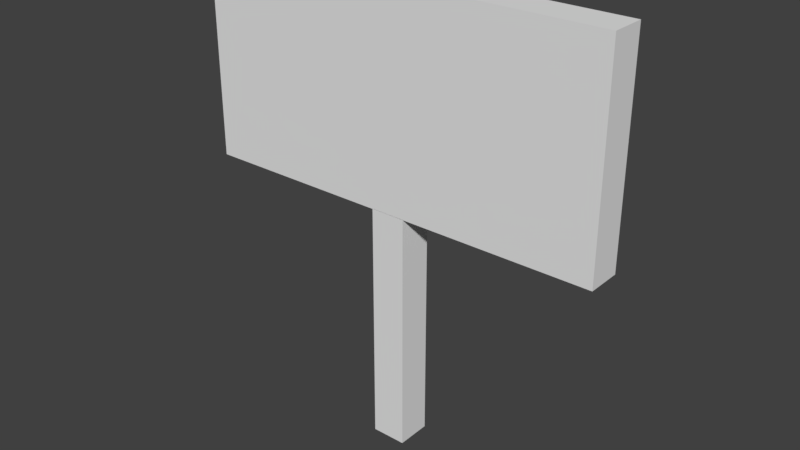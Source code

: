 # Source: sign.blend  (saved by Blender 2.78.0; exported with 4.5.12 LTS)
import bpy
from mathutils import Matrix  # noqa: F401  (used for matrix-valued properties, if any)

bpy.ops.wm.read_factory_settings(use_empty=True)
scene = bpy.context.scene
scene.name = 'Scene'

# ---- collections
col_collection_1 = bpy.data.collections.new('Collection 1'); scene.collection.children.link(col_collection_1)

# ---- world
world_world = bpy.data.worlds.new('World'); scene.world = world_world
world_world.color = (0.05088, 0.05088, 0.05088)
world_world.use_sun_shadow = False
world_world.sun_shadow_jitter_overblur = 0.0
world_world.cycles.sampling_method = 'MANUAL'

# ---- meshes
me_cube_001 = bpy.data.meshes.new('Cube.001')
me_cube_001.from_pydata([(-1.0, -1.0, -1.0), (-1.0, -1.0, 1.0), (-1.0, 1.0, -1.0), (-1.0, 1.0, 1.0), (1.0, -1.0, -1.0), (1.0, -1.0, 1.0), (1.0, 1.0, -1.0), (1.0, 1.0, 1.0)], [], [(0, 1, 3, 2), (2, 3, 7, 6), (6, 7, 5, 4), (4, 5, 1, 0), (2, 6, 4, 0), (7, 3, 1, 5)])
_uv = me_cube_001.uv_layers.new(name='UVMap')
_uv.uv.foreach_set('vector', [0.03125, 0.5625, 0.03125, 0.9375, 0.0, 0.9375, 0.0, 0.5625, 0.8125, 0.5625, 0.8125, 0.9375, 0.4375, 0.9375, 0.4375, 0.5625, 0.4375, 0.5625, 0.4375, 0.9375, 0.4062, 0.9375, 0.4062, 0.5625, 0.4062, 0.5625, 0.4062, 0.9375, 0.03125, 0.9375, 0.03125, 0.5625, 0.4062, 0.9375, 0.7812, 0.9375, 0.7812, 1.0, 0.4062, 1.0, 0.4062, 1.0, 0.03125, 1.0, 0.03125, 0.9375, 0.4062, 0.9375])
me_cube_001.use_remesh_preserve_volume = False
me_cube_001.use_remesh_preserve_attributes = False
me_cube_001.use_mirror_vertex_groups = False
me_cube_001.update()
me_cube = bpy.data.meshes.new('Cube')
me_cube.from_pydata([(-1.0, -1.0, -1.0), (-1.0, -1.0, 1.0), (-1.0, 1.0, -1.0), (-1.0, 1.0, 1.0), (1.0, -1.0, -1.0), (1.0, -1.0, 1.0), (1.0, 1.0, -1.0), (1.0, 1.0, 1.0)], [], [(0, 1, 3, 2), (2, 3, 7, 6), (6, 7, 5, 4), (4, 5, 1, 0), (2, 6, 4, 0), (7, 3, 1, 5)])
_uv = me_cube.uv_layers.new(name='UVMap')
_uv.uv.foreach_set('vector', [0.03125, 0.0625, 0.03125, 0.5, 0.0, 0.5, 0.0, 0.0625, 0.125, 0.0625, 0.125, 0.5, 0.09375, 0.5, 0.09375, 0.0625, 0.09375, 0.0625, 0.09375, 0.5, 0.0625, 0.5, 0.0625, 0.0625, 0.0625, 0.0625, 0.0625, 0.5, 0.03125, 0.5, 0.03125, 0.0625, 0.0625, 0.5, 0.09375, 0.5, 0.09375, 0.5625, 0.0625, 0.5625, 0.03125, 0.5, 0.0625, 0.5, 0.0625, 0.5625, 0.03125, 0.5625])
me_cube.use_remesh_preserve_volume = False
me_cube.use_remesh_preserve_attributes = False
me_cube.use_mirror_vertex_groups = False
me_cube.update()

# ---- objects
ob_cube_001 = bpy.data.objects.new('Cube.001', me_cube_001)
ob_cube = bpy.data.objects.new('Cube', me_cube)

# ---- transforms, parenting, visibility, modifiers, constraints
ob_cube_001.location = (0.0, 0.0, 4.022)
ob_cube_001.rotation_euler = (0.0, -0.0, 3.142)
ob_cube_001.scale = (2.4, 0.2, 1.2)
ob_cube_001.lineart.crease_threshold = 0.0
ob_cube.location = (0.0, 0.0, 1.425)
ob_cube.rotation_euler = (0.0, -0.0, 3.142)
ob_cube.scale = (0.2, 0.2, 1.4)
ob_cube.lineart.crease_threshold = 0.0

# ---- collection membership
col_collection_1.objects.link(ob_cube_001)
col_collection_1.objects.link(ob_cube)

# ---- scene / render settings (as saved in the file)
scene.frame_start = 1; scene.frame_end = 250; scene.frame_set(1)
scene.render.engine = 'BLENDER_EEVEE_NEXT'
scene.render.resolution_percentage = 50
scene.render.dither_intensity = 0.0
scene.render.film_transparent = True
scene.cycles.use_denoising = False
scene.cycles.samples = 128
scene.cycles.sampling_pattern = 'TABULATED_SOBOL'
scene.cycles.light_sampling_threshold = 0.0
scene.cycles.use_adaptive_sampling = False
scene.cycles.use_light_tree = False
scene.cycles.blur_glossy = 0.0
scene.cycles.sample_clamp_indirect = 0.0
scene.view_settings.view_transform = 'Standard'
bpy.context.view_layer.update()

# ---- added for rendering (the .blend has no active camera and no usable light): camera, sun
cam_auto = bpy.data.cameras.new('AutoCamera')
cam_auto.lens = 50.0
cam_auto.sensor_width = 36.0
cam_auto.clip_end = 1000.0
ob_auto_camera = bpy.data.objects.new('AutoCamera', cam_auto)
scene.collection.objects.link(ob_auto_camera)
ob_auto_camera.location = (6.55659, -7.86791, 7.86881)
ob_auto_camera.rotation_euler = (1.09748, -7.21219e-08, 0.694738)
scene.camera = ob_auto_camera
light_auto_sun = bpy.data.lights.new('AutoSun', 'SUN')
light_auto_sun.energy = 3.0
light_auto_sun.angle = 0.0523599
ob_auto_sun = bpy.data.objects.new('AutoSun', light_auto_sun)
scene.collection.objects.link(ob_auto_sun)
ob_auto_sun.rotation_euler = (0.872665, 0.174533, 0.523599)
bpy.context.view_layer.update()
